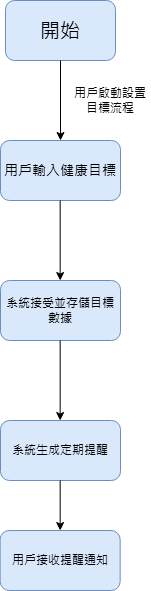

The diagram above was exported from draw.io. Its source (the exported page's mxGraphModel, read from the mxfile embedded in the PNG):
<mxGraphModel dx="989" dy="509" grid="1" gridSize="10" guides="1" tooltips="1" connect="1" arrows="1" fold="1" page="1" pageScale="1" pageWidth="827" pageHeight="1169" math="0" shadow="0">
  <root>
    <mxCell id="0" />
    <mxCell id="1" parent="0" />
    <mxCell id="GFxBNbnh5AOTpOrcu0aA-1" value="&lt;font style=&quot;font-size: 20px;&quot;&gt;開始&lt;/font&gt;" style="rounded=1;whiteSpace=wrap;html=1;fillColor=#dae8fc;strokeColor=#6c8ebf;" vertex="1" parent="1">
      <mxGeometry x="305" y="100" width="110" height="60" as="geometry" />
    </mxCell>
    <mxCell id="GFxBNbnh5AOTpOrcu0aA-2" value="" style="endArrow=classic;html=1;rounded=0;exitX=0.5;exitY=1;exitDx=0;exitDy=0;" edge="1" parent="1" source="GFxBNbnh5AOTpOrcu0aA-1">
      <mxGeometry width="50" height="50" relative="1" as="geometry">
        <mxPoint x="360" y="170" as="sourcePoint" />
        <mxPoint x="360" y="240" as="targetPoint" />
      </mxGeometry>
    </mxCell>
    <mxCell id="GFxBNbnh5AOTpOrcu0aA-3" value="&lt;font style=&quot;font-size: 14px;&quot;&gt;用戶輸入健康目標&lt;/font&gt;" style="rounded=1;whiteSpace=wrap;html=1;fillColor=#dae8fc;strokeColor=#6c8ebf;" vertex="1" parent="1">
      <mxGeometry x="300" y="240" width="120" height="60" as="geometry" />
    </mxCell>
    <mxCell id="GFxBNbnh5AOTpOrcu0aA-4" value="" style="endArrow=classic;html=1;rounded=0;exitX=0.5;exitY=1;exitDx=0;exitDy=0;" edge="1" parent="1">
      <mxGeometry width="50" height="50" relative="1" as="geometry">
        <mxPoint x="359.66" y="300" as="sourcePoint" />
        <mxPoint x="359.66" y="380" as="targetPoint" />
      </mxGeometry>
    </mxCell>
    <mxCell id="GFxBNbnh5AOTpOrcu0aA-5" value="系統接受並存儲目標數據" style="rounded=1;whiteSpace=wrap;html=1;fillColor=#dae8fc;strokeColor=#6c8ebf;" vertex="1" parent="1">
      <mxGeometry x="300" y="380" width="120" height="60" as="geometry" />
    </mxCell>
    <mxCell id="GFxBNbnh5AOTpOrcu0aA-6" value="" style="endArrow=classic;html=1;rounded=0;exitX=0.5;exitY=1;exitDx=0;exitDy=0;" edge="1" parent="1">
      <mxGeometry width="50" height="50" relative="1" as="geometry">
        <mxPoint x="359.66" y="440" as="sourcePoint" />
        <mxPoint x="359.66" y="520" as="targetPoint" />
      </mxGeometry>
    </mxCell>
    <mxCell id="GFxBNbnh5AOTpOrcu0aA-7" value="系統生成定期提醒" style="rounded=1;whiteSpace=wrap;html=1;fillColor=#dae8fc;strokeColor=#6c8ebf;" vertex="1" parent="1">
      <mxGeometry x="300" y="520" width="120" height="60" as="geometry" />
    </mxCell>
    <mxCell id="GFxBNbnh5AOTpOrcu0aA-8" value="" style="endArrow=classic;html=1;rounded=0;exitX=0.5;exitY=1;exitDx=0;exitDy=0;" edge="1" parent="1" target="GFxBNbnh5AOTpOrcu0aA-9">
      <mxGeometry width="50" height="50" relative="1" as="geometry">
        <mxPoint x="359.66" y="580" as="sourcePoint" />
        <mxPoint x="359.66" y="660" as="targetPoint" />
      </mxGeometry>
    </mxCell>
    <mxCell id="GFxBNbnh5AOTpOrcu0aA-9" value="用戶接收提醒通知" style="rounded=1;whiteSpace=wrap;html=1;fillColor=#dae8fc;strokeColor=#6c8ebf;" vertex="1" parent="1">
      <mxGeometry x="299.6600000000001" y="630" width="120" height="60" as="geometry" />
    </mxCell>
    <mxCell id="GFxBNbnh5AOTpOrcu0aA-10" value="用戶啟動設置目標流程" style="rounded=0;whiteSpace=wrap;html=1;strokeWidth=0;strokeColor=#fbf9f9;" vertex="1" parent="1">
      <mxGeometry x="370" y="170" width="80" height="60" as="geometry" />
    </mxCell>
  </root>
</mxGraphModel>